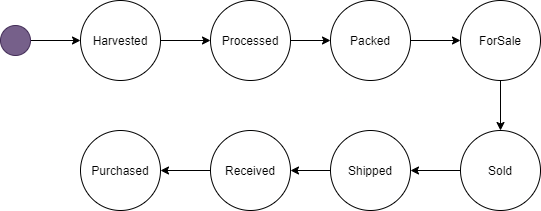

The diagram above was exported from draw.io. Its source (the exported page's mxGraphModel, read from the mxfile embedded in the PNG):
<mxGraphModel dx="1072" dy="749" grid="1" gridSize="10" guides="1" tooltips="1" connect="1" arrows="1" fold="1" page="1" pageScale="1" pageWidth="850" pageHeight="1100" math="0" shadow="0">
  <root>
    <mxCell id="0" />
    <mxCell id="1" parent="0" />
    <mxCell id="VVOesKoty9oqi3IS67T9-11" style="edgeStyle=orthogonalEdgeStyle;rounded=0;orthogonalLoop=1;jettySize=auto;html=1;entryX=0;entryY=0.5;entryDx=0;entryDy=0;" edge="1" parent="1" source="VVOesKoty9oqi3IS67T9-1" target="VVOesKoty9oqi3IS67T9-4">
      <mxGeometry relative="1" as="geometry" />
    </mxCell>
    <mxCell id="VVOesKoty9oqi3IS67T9-1" value="Harvested" style="ellipse;whiteSpace=wrap;html=1;aspect=fixed;" vertex="1" parent="1">
      <mxGeometry x="210" y="120" width="80" height="80" as="geometry" />
    </mxCell>
    <mxCell id="VVOesKoty9oqi3IS67T9-12" style="edgeStyle=orthogonalEdgeStyle;rounded=0;orthogonalLoop=1;jettySize=auto;html=1;entryX=0;entryY=0.5;entryDx=0;entryDy=0;" edge="1" parent="1" source="VVOesKoty9oqi3IS67T9-4" target="VVOesKoty9oqi3IS67T9-5">
      <mxGeometry relative="1" as="geometry" />
    </mxCell>
    <mxCell id="VVOesKoty9oqi3IS67T9-4" value="Processed" style="ellipse;whiteSpace=wrap;html=1;aspect=fixed;" vertex="1" parent="1">
      <mxGeometry x="340" y="120" width="80" height="80" as="geometry" />
    </mxCell>
    <mxCell id="VVOesKoty9oqi3IS67T9-14" style="edgeStyle=orthogonalEdgeStyle;rounded=0;orthogonalLoop=1;jettySize=auto;html=1;entryX=0;entryY=0.5;entryDx=0;entryDy=0;" edge="1" parent="1" source="VVOesKoty9oqi3IS67T9-5" target="VVOesKoty9oqi3IS67T9-6">
      <mxGeometry relative="1" as="geometry" />
    </mxCell>
    <mxCell id="VVOesKoty9oqi3IS67T9-5" value="Packed" style="ellipse;whiteSpace=wrap;html=1;aspect=fixed;" vertex="1" parent="1">
      <mxGeometry x="460" y="120" width="80" height="80" as="geometry" />
    </mxCell>
    <mxCell id="VVOesKoty9oqi3IS67T9-15" style="edgeStyle=orthogonalEdgeStyle;rounded=0;orthogonalLoop=1;jettySize=auto;html=1;" edge="1" parent="1" source="VVOesKoty9oqi3IS67T9-6" target="VVOesKoty9oqi3IS67T9-7">
      <mxGeometry relative="1" as="geometry" />
    </mxCell>
    <mxCell id="VVOesKoty9oqi3IS67T9-6" value="ForSale" style="ellipse;whiteSpace=wrap;html=1;aspect=fixed;" vertex="1" parent="1">
      <mxGeometry x="590" y="120" width="80" height="80" as="geometry" />
    </mxCell>
    <mxCell id="VVOesKoty9oqi3IS67T9-16" style="edgeStyle=orthogonalEdgeStyle;rounded=0;orthogonalLoop=1;jettySize=auto;html=1;" edge="1" parent="1" source="VVOesKoty9oqi3IS67T9-7" target="VVOesKoty9oqi3IS67T9-8">
      <mxGeometry relative="1" as="geometry" />
    </mxCell>
    <mxCell id="VVOesKoty9oqi3IS67T9-7" value="Sold" style="ellipse;whiteSpace=wrap;html=1;aspect=fixed;" vertex="1" parent="1">
      <mxGeometry x="590" y="250" width="80" height="80" as="geometry" />
    </mxCell>
    <mxCell id="VVOesKoty9oqi3IS67T9-17" style="edgeStyle=orthogonalEdgeStyle;rounded=0;orthogonalLoop=1;jettySize=auto;html=1;" edge="1" parent="1" source="VVOesKoty9oqi3IS67T9-8" target="VVOesKoty9oqi3IS67T9-9">
      <mxGeometry relative="1" as="geometry" />
    </mxCell>
    <mxCell id="VVOesKoty9oqi3IS67T9-8" value="Shipped" style="ellipse;whiteSpace=wrap;html=1;aspect=fixed;" vertex="1" parent="1">
      <mxGeometry x="460" y="250" width="80" height="80" as="geometry" />
    </mxCell>
    <mxCell id="VVOesKoty9oqi3IS67T9-18" style="edgeStyle=orthogonalEdgeStyle;rounded=0;orthogonalLoop=1;jettySize=auto;html=1;entryX=1;entryY=0.5;entryDx=0;entryDy=0;" edge="1" parent="1" source="VVOesKoty9oqi3IS67T9-9" target="VVOesKoty9oqi3IS67T9-10">
      <mxGeometry relative="1" as="geometry" />
    </mxCell>
    <mxCell id="VVOesKoty9oqi3IS67T9-9" value="Received" style="ellipse;whiteSpace=wrap;html=1;aspect=fixed;" vertex="1" parent="1">
      <mxGeometry x="340" y="250" width="80" height="80" as="geometry" />
    </mxCell>
    <mxCell id="VVOesKoty9oqi3IS67T9-10" value="Purchased" style="ellipse;whiteSpace=wrap;html=1;aspect=fixed;" vertex="1" parent="1">
      <mxGeometry x="210" y="250" width="80" height="80" as="geometry" />
    </mxCell>
    <mxCell id="VVOesKoty9oqi3IS67T9-22" style="edgeStyle=orthogonalEdgeStyle;rounded=0;orthogonalLoop=1;jettySize=auto;html=1;entryX=0;entryY=0.5;entryDx=0;entryDy=0;" edge="1" parent="1" source="VVOesKoty9oqi3IS67T9-21" target="VVOesKoty9oqi3IS67T9-1">
      <mxGeometry relative="1" as="geometry" />
    </mxCell>
    <mxCell id="VVOesKoty9oqi3IS67T9-21" value="" style="ellipse;whiteSpace=wrap;html=1;aspect=fixed;fillColor=#76608a;strokeColor=#432D57;fontColor=#ffffff;" vertex="1" parent="1">
      <mxGeometry x="130" y="145" width="30" height="30" as="geometry" />
    </mxCell>
  </root>
</mxGraphModel>